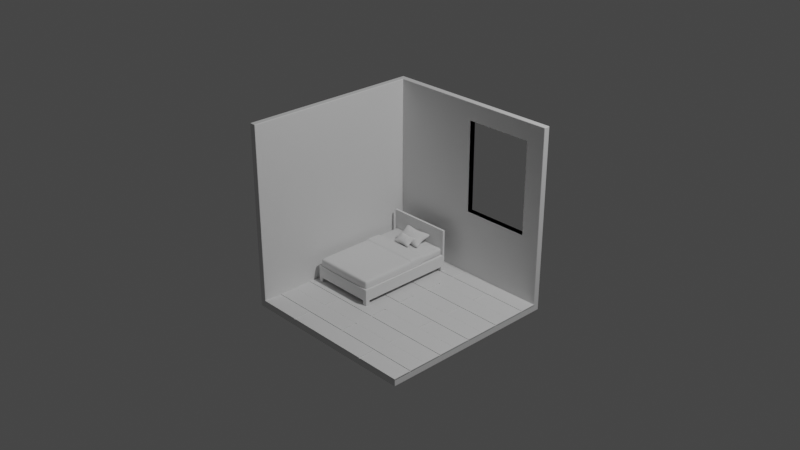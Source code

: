 # Source: room.blend  (saved by Blender 3.6.13; exported with 4.5.12 LTS)
import bpy
from mathutils import Matrix  # noqa: F401  (used for matrix-valued properties, if any)

bpy.ops.wm.read_factory_settings(use_empty=True)
scene = bpy.context.scene
scene.name = 'Scene'

# ---- collections
col_collection = bpy.data.collections.new('Collection'); scene.collection.children.link(col_collection)

# ---- materials (node trees are filled in below, after node groups)
mat_material = bpy.data.materials.new('Material')
mat_material.alpha_threshold = 0.0
mat_material.use_transparent_shadow = False
mat_material.roughness = 0.5
mat_material.line_color = (0.0, 0.0, 0.0, 1.0)

# ---- node groups
ng_auto_smooth = bpy.data.node_groups.new('Auto Smooth', 'GeometryNodeTree')
_s = ng_auto_smooth.interface.new_socket(name='Geometry', in_out='OUTPUT', socket_type='NodeSocketGeometry')
_s = ng_auto_smooth.interface.new_socket(name='Geometry', in_out='INPUT', socket_type='NodeSocketGeometry')
_s = ng_auto_smooth.interface.new_socket(name='Angle', in_out='INPUT', socket_type='NodeSocketFloat')
_s.subtype = 'ANGLE'
_s.min_value = 0.0
_s.max_value = 3.142
ng_auto_smooth.is_modifier = True
_N = ng_auto_smooth.nodes; _L = ng_auto_smooth.links
n0 = _N.new('NodeGroupOutput'); n0.name = 'Group Output'; n0.location = (480, -100)
n1 = _N.new('NodeGroupInput'); n1.name = 'Group Input'; n1.location = (-420, -300)
n2 = _N.new('NodeGroupInput'); n2.name = 'Group Input.001'; n2.location = (-60, -100)
n3 = _N.new('GeometryNodeSetShadeSmooth'); n3.name = 'Set Shade Smooth'; n3.location = (120, -100)
n3.domain = 'EDGE'
n4 = _N.new('GeometryNodeSetShadeSmooth'); n4.name = 'Set Shade Smooth.001'; n4.location = (300, -100)
n5 = _N.new('GeometryNodeInputMeshEdgeAngle'); n5.name = 'Edge Angle'; n5.location = (-420, -220)
n6 = _N.new('GeometryNodeInputEdgeSmooth'); n6.name = 'Is Edge Smooth'; n6.location = (-60, -160)
n7 = _N.new('GeometryNodeInputShadeSmooth'); n7.name = 'Is Face Smooth'; n7.location = (-240, -340)
n8 = _N.new('FunctionNodeBooleanMath'); n8.name = 'Boolean Math'; n8.location = (-60, -220)
n9 = _N.new('FunctionNodeCompare'); n9.name = 'Compare'; n9.location = (-240, -180)
n9.operation = 'LESS_EQUAL'
_L.new(n5.outputs[0], n9.inputs[0])
_L.new(n4.outputs[0], n0.inputs[0])
_L.new(n1.outputs[1], n9.inputs[1])
_L.new(n9.outputs[0], n8.inputs[0])
_L.new(n7.outputs[0], n8.inputs[1])
_L.new(n2.outputs[0], n3.inputs[0])
_L.new(n6.outputs[0], n3.inputs[1])
_L.new(n3.outputs[0], n4.inputs[0])
_L.new(n8.outputs[0], n3.inputs[2])
n0.is_active_output = True

# ---- material node trees
mat_material.use_nodes = True; mat_material.node_tree.nodes.clear()
_N = mat_material.node_tree.nodes; _L = mat_material.node_tree.links
n0 = _N.new('ShaderNodeOutputMaterial'); n0.name = 'Material Output'; n0.location = (300, 300)
n1 = _N.new('ShaderNodeBsdfPrincipled'); n1.name = 'Principled BSDF'; n1.location = (10, 300)
n1.distribution = 'GGX'
n1.subsurface_method = 'RANDOM_WALK_SKIN'
n1.inputs[3].default_value = 1.45
n1.inputs[27].default_value = (0.0, 0.0, 0.0, 1.0)
n1.inputs[28].default_value = 1.0
_L.new(n1.outputs[0], n0.inputs[0])
n0.is_active_output = True

# ---- world
world_world = bpy.data.worlds.new('World'); scene.world = world_world
world_world.use_nodes = True; world_world.node_tree.nodes.clear()
_N = world_world.node_tree.nodes; _L = world_world.node_tree.links
n0 = _N.new('ShaderNodeOutputWorld'); n0.name = 'World Output'; n0.location = (300, 300)
n1 = _N.new('ShaderNodeBackground'); n1.name = 'Background'; n1.location = (10, 300)
n1.inputs[0].default_value = (0.05088, 0.05088, 0.05088, 1.0)
_L.new(n1.outputs[0], n0.inputs[0])
n0.is_active_output = True
world_world.color = (0.05088, 0.05088, 0.05088)
world_world.use_sun_shadow = False
world_world.sun_shadow_jitter_overblur = 0.0

# ---- cameras
cam_camera = bpy.data.cameras.new('Camera')
cam_camera.clip_end = 100.0
cam_camera.ortho_scale = 7.314

# ---- lights
light_light = bpy.data.lights.new('Light', 'POINT')
light_light.transmission_factor = 0.0
light_light.energy = 1000.0
light_light.shadow_soft_size = 0.1
light_light.shadow_maximum_resolution = 0.006
light_light.use_absolute_resolution = True

# ---- meshes
me_cube = bpy.data.meshes.new('Cube')
me_cube.from_pydata([(1.0, 1.07, 1.0), (1.0, 1.07, -1.07), (1.0, -1.0, -1.07), (-1.07, 1.07, 1.0), (-1.07, 1.07, -1.07), (-1.07, -1.0, 1.0), (-1.07, -1.0, -1.07), (1.0, 1.0, 1.0), (1.0, 1.0, -1.0), (1.0, -1.0, -1.0), (-1.0, 1.0, 1.0), (-1.0, 1.0, -1.0), (-1.0, -1.0, 1.0), (-1.0, -1.0, -1.0)], [], [(6, 5, 3, 4), (4, 1, 2, 6), (4, 3, 0, 1), (13, 11, 10, 12), (11, 13, 9, 8), (11, 8, 7, 10), (1, 0, 7, 8), (5, 6, 13, 12), (6, 2, 9, 13), (3, 5, 12, 10), (0, 3, 10, 7), (2, 1, 8, 9)])
_uv = me_cube.uv_layers.new(name='UVMap')
_uv.uv.foreach_set('vector', [0.375, 0.0, 0.625, 0.0, 0.625, 0.25, 0.375, 0.25, 0.125, 0.5, 0.375, 0.5, 0.375, 0.75, 0.125, 0.75, 0.375, 0.25, 0.625, 0.25, 0.625, 0.5, 0.375, 0.5, 0.375, 0.0, 0.375, 0.25, 0.625, 0.25, 0.625, 0.0, 0.125, 0.5, 0.125, 0.75, 0.375, 0.75, 0.375, 0.5, 0.375, 0.25, 0.375, 0.5, 0.625, 0.5, 0.625, 0.25, 0.375, 0.5, 0.625, 0.5, 0.625, 0.5, 0.375, 0.5, 0.625, 0.0, 0.375, 0.0, 0.375, 0.0, 0.625, 0.0, 0.125, 0.75, 0.375, 0.75, 0.375, 0.75, 0.125, 0.75, 0.625, 0.25, 0.625, 0.0, 0.625, 0.0, 0.625, 0.25, 0.625, 0.5, 0.625, 0.25, 0.625, 0.25, 0.625, 0.5, 0.375, 0.75, 0.375, 0.5, 0.375, 0.5, 0.375, 0.75])
me_cube.materials.append(mat_material)
me_cube.use_mirror_vertex_groups = False
me_cube.update()
me_cube_001 = bpy.data.meshes.new('Cube.001')
me_cube_001.from_pydata([(1.0, -1.0, -1.0), (-1.0, -1.0, -1.0), (-1.0, -0.6, -1.0), (1.0, -0.6, -1.0), (-0.492, -0.808, -1.0), (-0.508, -0.808, -1.0), (-0.5, -0.792, -1.0), (-0.008045, -0.792, -1.0), (0.008045, -0.792, -1.0), (0.0, -0.808, -1.0), (0.492, -0.808, -1.0), (0.5, -0.792, -1.0), (0.508, -0.808, -1.0), (0.492, -1.0, -1.0), (0.508, -1.0, -1.0), (-0.508, -1.0, -1.0), (-0.492, -1.0, -1.0), (1.0, -0.808, -1.0), (1.0, -0.792, -1.0), (-1.0, -0.792, -1.0), (-1.0, -0.808, -1.0), (0.008045, -0.6, -1.0), (-0.008045, -0.6, -1.0), (0.0, -0.808, -0.9935), (-0.492, -0.808, -0.9935), (-0.5, -0.792, -0.9935), (-0.008045, -0.792, -0.9935), (0.492, -0.808, -0.9935), (0.008045, -0.792, -0.9935), (0.5, -0.792, -0.9935), (1.0, -0.808, -0.9935), (0.508, -0.808, -0.9935), (1.0, -0.792, -0.9935), (-0.508, -0.808, -0.9935), (-1.0, -0.808, -0.9935), (-1.0, -0.792, -0.9935), (0.008045, -0.6, -0.9935), (-0.008045, -0.6, -0.9935), (-0.492, -1.0, -0.9935), (-0.508, -1.0, -0.9935), (0.508, -1.0, -0.9935), (0.492, -1.0, -0.9935), (-1.0, -0.6, -0.9935), (-1.0, -1.0, -0.9935), (1.0, -0.6, -0.9935), (1.0, -1.0, -0.9935), (-0.5, -0.7925, -0.9917), (-0.492, -0.8086, -0.9917), (-0.508, -0.8086, -0.9917), (0.0, -0.8086, -0.9917), (-0.008045, -0.7925, -0.9917), (0.008045, -0.7925, -0.9917), (0.508, -0.8086, -0.9917), (0.492, -0.8086, -0.9917), (0.5, -0.7925, -0.9917), (1.0, -0.7925, -0.9917), (1.0, -0.8086, -0.9917), (-1.0, -0.8086, -0.9917), (-1.0, -0.7925, -0.9917), (-0.008045, -0.6006, -0.9917), (0.008045, -0.6006, -0.9917), (-0.492, -1.001, -0.9917), (-0.508, -1.001, -0.9917), (0.508, -1.001, -0.9917), (0.492, -1.001, -0.9917), (-1.0, -0.6006, -0.9917), (-1.0, -1.001, -0.9917), (1.0, -0.6006, -0.9917), (1.0, -1.001, -0.9917), (0.0, -0.8086, -0.9852), (-0.492, -0.8086, -0.9852), (-0.5, -0.7925, -0.9852), (-0.008045, -0.7925, -0.9852), (0.492, -0.8086, -0.9852), (0.008045, -0.7925, -0.9852), (0.5, -0.7925, -0.9852), (1.0, -0.8086, -0.9852), (0.508, -0.8086, -0.9852), (1.0, -0.7925, -0.9852), (-0.508, -0.8086, -0.9852), (-1.0, -0.8086, -0.9852), (-1.0, -0.7925, -0.9852), (0.008045, -0.6006, -0.9852), (-0.008045, -0.6006, -0.9852), (-0.492, -1.001, -0.9852), (-0.508, -1.001, -0.9852), (0.508, -1.001, -0.9852), (0.492, -1.001, -0.9852), (-1.0, -0.6006, -0.9852), (-1.0, -1.001, -0.9852), (1.0, -0.6006, -0.9852), (1.0, -1.001, -0.9852)], [], [(4, 24, 23, 9), (15, 39, 43, 1), (20, 34, 33, 5), (1, 43, 34, 20), (4, 6, 5), (7, 9, 8), (10, 12, 11), (9, 7, 6, 4), (10, 11, 8, 9), (17, 18, 11, 12), (5, 6, 19, 20), (21, 22, 7, 8), (4, 5, 15, 16), (12, 10, 13, 14), (18, 32, 29, 11), (36, 28, 29, 32, 44), (31, 40, 45, 30), (23, 24, 38, 41, 27), (34, 43, 39, 33), (42, 35, 25, 26, 37), (5, 33, 39, 15), (13, 41, 38, 16), (7, 26, 25, 6), (14, 40, 31, 12), (6, 25, 35, 19), (21, 36, 44, 3), (9, 23, 27, 10), (3, 44, 32, 18), (11, 29, 28, 8), (10, 27, 41, 13), (8, 28, 36, 21), (17, 30, 45, 0), (19, 35, 42, 2), (22, 37, 26, 7), (0, 45, 40, 14), (12, 31, 30, 17), (2, 42, 37, 22), (16, 38, 24, 4), (47, 49, 69, 70), (62, 66, 89, 85), (57, 48, 79, 80), (66, 57, 80, 89), (47, 48, 46), (50, 51, 49), (53, 54, 52), (49, 47, 46, 50), (53, 49, 51, 54), (56, 52, 54, 55), (48, 57, 58, 46), (60, 51, 50, 59), (47, 61, 62, 48), (52, 63, 64, 53), (55, 54, 75, 78), (82, 90, 78, 75, 74), (77, 76, 91, 86), (69, 73, 87, 84, 70), (80, 79, 85, 89), (88, 83, 72, 71, 81), (48, 62, 85, 79), (64, 61, 84, 87), (50, 46, 71, 72), (63, 52, 77, 86), (46, 58, 81, 71), (60, 67, 90, 82), (49, 53, 73, 69), (67, 55, 78, 90), (54, 51, 74, 75), (53, 64, 87, 73), (51, 60, 82, 74), (56, 68, 91, 76), (58, 65, 88, 81), (59, 50, 72, 83), (68, 63, 86, 91), (52, 56, 76, 77), (65, 59, 83, 88), (61, 47, 70, 84), (1, 20, 57, 66), (16, 15, 62, 61), (15, 1, 66, 62), (20, 19, 58, 57), (13, 16, 61, 64), (21, 3, 67, 60), (14, 13, 64, 63), (22, 21, 60, 59), (3, 18, 55, 67), (17, 0, 68, 56), (18, 17, 56, 55), (19, 2, 65, 58), (0, 14, 63, 68), (2, 22, 59, 65)])
_uv = me_cube_001.uv_layers.new(name='UVMap')
_uv.uv.foreach_set('vector', [0.1885, 0.726, 0.1885, 0.726, 0.25, 0.726, 0.25, 0.726, 0.0, 0.0, 0.0, 0.0, 0.0, 0.0, 0.0, 0.0, 0.125, 0.726, 0.125, 0.726, 0.1865, 0.726, 0.1865, 0.726, 0.0, 0.0, 0.0, 0.0, 0.0, 0.0, 0.0, 0.0, 0.1885, 0.726, 0.1875, 0.724, 0.1865, 0.726, 0.249, 0.724, 0.25, 0.726, 0.251, 0.724, 0.3115, 0.726, 0.3135, 0.726, 0.3125, 0.724, 0.25, 0.726, 0.249, 0.724, 0.1875, 0.724, 0.1885, 0.726, 0.3115, 0.726, 0.3125, 0.724, 0.251, 0.724, 0.25, 0.726, 0.375, 0.726, 0.375, 0.724, 0.3125, 0.724, 0.3135, 0.726, 0.1865, 0.726, 0.1875, 0.724, 0.125, 0.724, 0.125, 0.726, 0.251, 0.7, 0.249, 0.7, 0.249, 0.724, 0.251, 0.724, 0.1885, 0.726, 0.1865, 0.726, 0.1865, 0.75, 0.1885, 0.75, 0.3135, 0.726, 0.3115, 0.726, 0.3115, 0.75, 0.3135, 0.75, 0.375, 0.724, 0.375, 0.724, 0.3125, 0.724, 0.3125, 0.724, 0.251, 0.7, 0.251, 0.724, 0.3125, 0.724, 0.375, 0.724, 0.375, 0.7, 0.3135, 0.726, 0.3135, 0.75, 0.375, 0.75, 0.375, 0.726, 0.25, 0.726, 0.1885, 0.726, 0.1885, 0.75, 0.3115, 0.75, 0.3115, 0.726, 0.125, 0.726, 0.125, 0.75, 0.1865, 0.75, 0.1865, 0.726, 0.125, 0.7, 0.125, 0.724, 0.1875, 0.724, 0.249, 0.724, 0.249, 0.7, 0.1865, 0.726, 0.1865, 0.726, 0.1865, 0.75, 0.1865, 0.75, 0.0, 0.0, 0.0, 0.0, 0.0, 0.0, 0.0, 0.0, 0.249, 0.724, 0.249, 0.724, 0.1875, 0.724, 0.1875, 0.724, 0.3135, 0.75, 0.3135, 0.75, 0.3135, 0.726, 0.3135, 0.726, 0.1875, 0.724, 0.1875, 0.724, 0.125, 0.724, 0.125, 0.724, 0.0, 0.0, 0.0, 0.0, 0.0, 0.0, 0.0, 0.0, 0.25, 0.726, 0.25, 0.726, 0.3115, 0.726, 0.3115, 0.726, 0.0, 0.0, 0.0, 0.0, 0.0, 0.0, 0.0, 0.0, 0.3125, 0.724, 0.3125, 0.724, 0.251, 0.724, 0.251, 0.724, 0.3115, 0.726, 0.3115, 0.726, 0.3115, 0.75, 0.3115, 0.75, 0.251, 0.724, 0.251, 0.724, 0.251, 0.7, 0.251, 0.7, 0.0, 0.0, 0.0, 0.0, 0.0, 0.0, 0.0, 0.0, 0.0, 0.0, 0.0, 0.0, 0.0, 0.0, 0.0, 0.0, 0.249, 0.7, 0.249, 0.7, 0.249, 0.724, 0.249, 0.724, 0.0, 0.0, 0.0, 0.0, 0.0, 0.0, 0.0, 0.0, 0.3135, 0.726, 0.3135, 0.726, 0.375, 0.726, 0.375, 0.726, 0.0, 0.0, 0.0, 0.0, 0.0, 0.0, 0.0, 0.0, 0.1885, 0.75, 0.1885, 0.75, 0.1885, 0.726, 0.1885, 0.726, 0.1885, 0.726, 0.25, 0.726, 0.25, 0.726, 0.1885, 0.726, 0.0, 0.0, 0.0, 0.0, 0.0, 0.0, 0.0, 0.0, 0.125, 0.726, 0.1865, 0.726, 0.1865, 0.726, 0.125, 0.726, 0.0, 0.0, 0.0, 0.0, 0.0, 0.0, 0.0, 0.0, 0.1885, 0.726, 0.1865, 0.726, 0.1875, 0.724, 0.249, 0.724, 0.251, 0.724, 0.25, 0.726, 0.3115, 0.726, 0.3125, 0.724, 0.3135, 0.726, 0.25, 0.726, 0.1885, 0.726, 0.1875, 0.724, 0.249, 0.724, 0.3115, 0.726, 0.25, 0.726, 0.251, 0.724, 0.3125, 0.724, 0.375, 0.726, 0.3135, 0.726, 0.3125, 0.724, 0.375, 0.724, 0.1865, 0.726, 0.125, 0.726, 0.125, 0.724, 0.1875, 0.724, 0.251, 0.7, 0.251, 0.724, 0.249, 0.724, 0.249, 0.7, 0.1885, 0.726, 0.1885, 0.75, 0.1865, 0.75, 0.1865, 0.726, 0.3135, 0.726, 0.3135, 0.75, 0.3115, 0.75, 0.3115, 0.726, 0.375, 0.724, 0.3125, 0.724, 0.3125, 0.724, 0.375, 0.724, 0.251, 0.7, 0.375, 0.7, 0.375, 0.724, 0.3125, 0.724, 0.251, 0.724, 0.3135, 0.726, 0.375, 0.726, 0.375, 0.75, 0.3135, 0.75, 0.25, 0.726, 0.3115, 0.726, 0.3115, 0.75, 0.1885, 0.75, 0.1885, 0.726, 0.125, 0.726, 0.1865, 0.726, 0.1865, 0.75, 0.125, 0.75, 0.125, 0.7, 0.249, 0.7, 0.249, 0.724, 0.1875, 0.724, 0.125, 0.724, 0.1865, 0.726, 0.1865, 0.75, 0.1865, 0.75, 0.1865, 0.726, 0.0, 0.0, 0.0, 0.0, 0.0, 0.0, 0.0, 0.0, 0.249, 0.724, 0.1875, 0.724, 0.1875, 0.724, 0.249, 0.724, 0.3135, 0.75, 0.3135, 0.726, 0.3135, 0.726, 0.3135, 0.75, 0.1875, 0.724, 0.125, 0.724, 0.125, 0.724, 0.1875, 0.724, 0.0, 0.0, 0.0, 0.0, 0.0, 0.0, 0.0, 0.0, 0.25, 0.726, 0.3115, 0.726, 0.3115, 0.726, 0.25, 0.726, 0.0, 0.0, 0.0, 0.0, 0.0, 0.0, 0.0, 0.0, 0.3125, 0.724, 0.251, 0.724, 0.251, 0.724, 0.3125, 0.724, 0.3115, 0.726, 0.3115, 0.75, 0.3115, 0.75, 0.3115, 0.726, 0.251, 0.724, 0.251, 0.7, 0.251, 0.7, 0.251, 0.724, 0.0, 0.0, 0.0, 0.0, 0.0, 0.0, 0.0, 0.0, 0.0, 0.0, 0.0, 0.0, 0.0, 0.0, 0.0, 0.0, 0.249, 0.7, 0.249, 0.724, 0.249, 0.724, 0.249, 0.7, 0.0, 0.0, 0.0, 0.0, 0.0, 0.0, 0.0, 0.0, 0.3135, 0.726, 0.375, 0.726, 0.375, 0.726, 0.3135, 0.726, 0.0, 0.0, 0.0, 0.0, 0.0, 0.0, 0.0, 0.0, 0.1885, 0.75, 0.1885, 0.726, 0.1885, 0.726, 0.1885, 0.75, 0.0, 0.0, 0.0, 0.0, 0.0, 0.0, 0.0, 0.0, 0.1885, 0.75, 0.1865, 0.75, 0.1865, 0.75, 0.1885, 0.75, 0.0, 0.0, 0.0, 0.0, 0.0, 0.0, 0.0, 0.0, 0.125, 0.726, 0.125, 0.724, 0.125, 0.724, 0.125, 0.726, 0.0, 0.0, 0.0, 0.0, 0.0, 0.0, 0.0, 0.0, 0.0, 0.0, 0.0, 0.0, 0.0, 0.0, 0.0, 0.0, 0.3135, 0.75, 0.3115, 0.75, 0.3115, 0.75, 0.3135, 0.75, 0.249, 0.7, 0.251, 0.7, 0.251, 0.7, 0.249, 0.7, 0.0, 0.0, 0.0, 0.0, 0.0, 0.0, 0.0, 0.0, 0.0, 0.0, 0.0, 0.0, 0.0, 0.0, 0.0, 0.0, 0.375, 0.724, 0.375, 0.726, 0.375, 0.726, 0.375, 0.724, 0.0, 0.0, 0.0, 0.0, 0.0, 0.0, 0.0, 0.0, 0.0, 0.0, 0.0, 0.0, 0.0, 0.0, 0.0, 0.0, 0.0, 0.0, 0.0, 0.0, 0.0, 0.0, 0.0, 0.0])
me_cube_001.materials.append(mat_material)
me_cube_001.use_mirror_vertex_groups = False
me_cube_001.update()
me_cube_002 = bpy.data.meshes.new('Cube.002')
me_cube_002.from_pydata([(0.3572, 0.561, 0.04457), (0.3572, -0.561, 0.04457), (-0.3572, 0.561, 0.04457), (-0.3572, -0.561, 0.04457), (-0.3572, 0.561, -0.04457), (-0.3572, -0.561, -0.04457), (0.3572, 0.561, -0.04457), (0.3572, -0.561, -0.04457)], [], [(2, 0, 1, 3), (4, 5, 7, 6), (3, 1, 7, 5), (2, 3, 5, 4), (1, 0, 6, 7), (0, 2, 4, 6)])
me_cube_002.polygons.foreach_set('use_smooth', [True] * 6)
_uv = me_cube_002.uv_layers.new(name='UVMap')
_uv.uv.foreach_set('vector', [0.125, 0.5, 0.375, 0.5, 0.375, 0.75, 0.125, 0.75, 0.125, 0.5, 0.125, 0.75, 0.375, 0.75, 0.375, 0.5, 0.125, 0.75, 0.375, 0.75, 0.375, 0.75, 0.125, 0.75, 0.125, 0.5, 0.125, 0.75, 0.125, 0.75, 0.125, 0.5, 0.375, 0.75, 0.375, 0.5, 0.375, 0.5, 0.375, 0.75, 0.375, 0.5, 0.125, 0.5, 0.125, 0.5, 0.375, 0.5])
me_cube_002.materials.append(mat_material)
me_cube_002.use_mirror_vertex_groups = False
me_cube_002.update()
me_plane = bpy.data.meshes.new('Plane')
me_plane.from_pydata([(-0.0277, -0.02475, 0.00665), (0.02312, -0.02475, 0.00665), (-0.0277, 0.02608, 0.00665), (0.02312, 0.02608, 0.00665), (-0.0277, 0.02608, -0.1818), (-0.0277, -0.02475, -0.1818), (0.02312, -0.02475, -0.1818), (0.02312, 0.02608, -0.1818), (-0.009167, -0.02475, 0.00665), (-0.009167, 0.02608, 0.00665), (-0.009167, -0.02475, -0.1818), (-0.009167, 0.02608, -0.1818), (-0.0277, 0.002655, 0.00665), (0.02312, 0.002655, 0.00665), (-0.0277, 0.002655, -0.1818), (0.02312, 0.002655, -0.1818), (-0.009167, 0.002655, -0.1818), (-0.009167, 0.002655, 0.00665), (-0.0277, 0.02608, -0.1315), (0.02312, 0.02608, -0.1315), (0.02312, -0.02475, -0.1315), (-0.0277, -0.02475, -0.1315), (-0.009167, -0.02475, -0.1315), (-0.009167, 0.02608, -0.1315), (-0.0277, 0.002655, -0.1315), (0.02312, 0.002655, -0.1315), (0.02312, 0.5551, -0.1315), (0.02312, 0.5551, 0.00665), (-0.009167, 0.5551, 0.00665), (-0.009167, 0.5551, -0.1315), (-0.3566, 0.002655, 0.00665), (-0.3566, -0.02475, 0.00665), (-0.3566, -0.02475, -0.1315), (-0.3566, 0.002655, -0.1315), (-0.6854, -0.02475, 0.00665), (-0.7363, -0.02475, 0.00665), (-0.6854, 0.02608, 0.00665), (-0.7363, 0.02608, 0.00665), (-0.6854, 0.02608, -0.1818), (-0.6854, -0.02475, -0.1818), (-0.7363, -0.02475, -0.1818), (-0.7363, 0.02608, -0.1818), (-0.704, -0.02475, 0.00665), (-0.704, 0.02608, 0.00665), (-0.704, -0.02475, -0.1818), (-0.704, 0.02608, -0.1818), (-0.6854, 0.002655, 0.00665), (-0.7363, 0.002655, 0.00665), (-0.6854, 0.002655, -0.1818), (-0.7363, 0.002655, -0.1818), (-0.704, 0.002655, -0.1818), (-0.704, 0.002655, 0.00665), (-0.6854, 0.02608, -0.1315), (-0.7363, 0.02608, -0.1315), (-0.7363, -0.02475, -0.1315), (-0.6854, -0.02475, -0.1315), (-0.704, -0.02475, -0.1315), (-0.704, 0.02608, -0.1315), (-0.6854, 0.002655, -0.1315), (-0.7363, 0.002655, -0.1315), (-0.7363, 0.5551, -0.1315), (-0.7363, 0.5551, 0.00665), (-0.704, 0.5551, 0.00665), (-0.704, 0.5551, -0.1315), (-0.0277, 1.135, 0.00665), (0.02312, 1.135, 0.00665), (-0.0277, 1.084, 0.00665), (0.02312, 1.084, 0.00665), (-0.0277, 1.084, -0.1818), (-0.0277, 1.135, -0.1818), (0.02312, 1.135, -0.1818), (0.02312, 1.084, -0.1818), (-0.009167, 1.135, 0.00665), (-0.009167, 1.084, 0.00665), (-0.009167, 1.135, -0.1818), (-0.009167, 1.084, -0.1818), (-0.0277, 1.108, 0.00665), (0.02312, 1.108, 0.00665), (-0.0277, 1.108, -0.1818), (0.02312, 1.108, -0.1818), (-0.009167, 1.108, -0.1818), (-0.009167, 1.108, 0.00665), (-0.0277, 1.084, -0.1315), (0.02312, 1.084, -0.1315), (0.02312, 1.135, -0.1315), (-0.0277, 1.135, -0.1315), (-0.009167, 1.135, -0.1315), (-0.009167, 1.084, -0.1315), (-0.0277, 1.108, -0.1315), (0.02312, 1.108, -0.1315), (-0.3566, 1.108, 0.00665), (-0.3566, 1.135, 0.00665), (-0.3566, 1.135, -0.1315), (-0.3566, 1.108, -0.1315), (-0.6854, 1.135, 0.00665), (-0.7363, 1.135, 0.00665), (-0.6854, 1.084, 0.00665), (-0.7363, 1.084, 0.00665), (-0.6854, 1.084, -0.1818), (-0.6854, 1.135, -0.1818), (-0.7363, 1.135, -0.1818), (-0.7363, 1.084, -0.1818), (-0.704, 1.135, 0.00665), (-0.704, 1.084, 0.00665), (-0.704, 1.135, -0.1818), (-0.704, 1.084, -0.1818), (-0.6854, 1.108, 0.00665), (-0.7363, 1.108, 0.00665), (-0.6854, 1.108, -0.1818), (-0.7363, 1.108, -0.1818), (-0.704, 1.108, -0.1818), (-0.704, 1.108, 0.00665), (-0.6854, 1.084, -0.1315), (-0.7363, 1.084, -0.1315), (-0.7363, 1.135, -0.1315), (-0.6854, 1.135, -0.1315), (-0.704, 1.135, -0.1315), (-0.704, 1.084, -0.1315), (-0.6854, 1.108, -0.1315), (-0.7363, 1.108, -0.1315), (-0.0277, 1.108, 0.3086), (-0.0277, 1.135, 0.3086), (-0.009167, 1.135, 0.3086), (0.02312, 1.135, 0.3086), (-0.009167, 1.108, 0.3086), (0.02312, 1.108, 0.3086), (-0.3566, 1.108, 0.3086), (-0.3566, 1.135, 0.3086), (-0.6854, 1.108, 0.3086), (-0.6854, 1.135, 0.3086), (-0.704, 1.135, 0.3086), (-0.7363, 1.135, 0.3086), (-0.704, 1.108, 0.3086), (-0.7363, 1.108, 0.3086)], [], [(17, 9, 3, 13), (16, 15, 7, 11), (23, 18, 4, 11), (22, 20, 6, 10), (25, 19, 7, 15), (24, 21, 5, 14), (21, 22, 10, 5), (19, 23, 11, 7), (14, 16, 11, 4), (12, 2, 9, 17), (0, 12, 17, 8), (5, 10, 16, 14), (18, 24, 14, 4), (20, 25, 15, 6), (10, 6, 15, 16), (8, 17, 13, 1), (1, 13, 25, 20), (2, 12, 24, 18), (9, 23, 29, 28), (0, 8, 22, 21), (24, 12, 30, 33), (13, 3, 19, 25), (8, 1, 20, 22), (9, 2, 18, 23), (27, 28, 29, 26), (3, 9, 28, 27), (19, 3, 27, 26), (23, 19, 26, 29), (30, 31, 32, 33), (12, 0, 31, 30), (0, 21, 32, 31), (21, 24, 33, 32), (51, 47, 37, 43), (50, 45, 41, 49), (57, 45, 38, 52), (56, 44, 40, 54), (59, 49, 41, 53), (58, 48, 39, 55), (55, 39, 44, 56), (53, 41, 45, 57), (48, 38, 45, 50), (46, 51, 43, 36), (34, 42, 51, 46), (39, 48, 50, 44), (52, 38, 48, 58), (54, 40, 49, 59), (44, 50, 49, 40), (42, 35, 47, 51), (35, 54, 59, 47), (36, 52, 58, 46), (43, 62, 63, 57), (34, 55, 56, 42), (58, 33, 30, 46), (47, 59, 53, 37), (42, 56, 54, 35), (43, 57, 52, 36), (61, 60, 63, 62), (37, 61, 62, 43), (53, 60, 61, 37), (57, 63, 60, 53), (46, 30, 31, 34), (34, 31, 32, 55), (55, 32, 33, 58), (81, 77, 67, 73), (80, 75, 71, 79), (87, 75, 68, 82), (86, 74, 70, 84), (89, 79, 71, 83), (88, 78, 69, 85), (85, 69, 74, 86), (83, 71, 75, 87), (78, 68, 75, 80), (76, 81, 73, 66), (90, 106, 128, 126), (69, 78, 80, 74), (82, 68, 78, 88), (84, 70, 79, 89), (74, 80, 79, 70), (72, 65, 123, 122), (65, 84, 89, 77), (66, 82, 88, 76), (73, 28, 29, 87), (64, 85, 86, 72), (88, 93, 90, 76), (77, 89, 83, 67), (72, 86, 84, 65), (73, 87, 82, 66), (67, 27, 28, 73), (83, 26, 27, 67), (87, 29, 26, 83), (90, 93, 92, 91), (107, 95, 131, 133), (64, 91, 92, 85), (85, 92, 93, 88), (111, 103, 97, 107), (110, 109, 101, 105), (117, 112, 98, 105), (116, 114, 100, 104), (119, 113, 101, 109), (118, 115, 99, 108), (115, 116, 104, 99), (113, 117, 105, 101), (108, 110, 105, 98), (106, 96, 103, 111), (91, 64, 121, 127), (99, 104, 110, 108), (112, 118, 108, 98), (114, 119, 109, 100), (104, 100, 109, 110), (65, 77, 125, 123), (95, 107, 119, 114), (96, 106, 118, 112), (103, 117, 63, 62), (94, 102, 116, 115), (118, 106, 90, 93), (107, 97, 113, 119), (102, 95, 114, 116), (103, 96, 112, 117), (97, 103, 62, 61), (113, 97, 61, 60), (117, 113, 60, 63), (102, 94, 129, 130), (94, 115, 92, 91), (115, 118, 93, 92), (121, 122, 124, 120), (122, 123, 125, 124), (120, 126, 127, 121), (129, 128, 132, 130), (130, 132, 133, 131), (128, 129, 127, 126), (77, 81, 124, 125), (95, 102, 130, 131), (111, 107, 133, 132), (94, 91, 127, 129), (81, 76, 120, 124), (76, 90, 126, 120), (64, 72, 122, 121), (106, 111, 132, 128)])
_uv = me_plane.uv_layers.new(name='UVMap')
_uv.uv.foreach_set('vector', [0.5, 0.5392, 0.5, 1.0, 1.0, 1.0, 1.0, 0.5392, 0.5, 0.5392, 1.0, 0.5392, 1.0, 1.0, 0.5, 1.0, 0.5, 1.0, 0.0, 1.0, 0.0, 1.0, 0.5, 1.0, 0.5, 0.0, 1.0, 0.0, 1.0, 0.0, 0.5, 0.0, 1.0, 0.5392, 1.0, 1.0, 1.0, 1.0, 1.0, 0.5392, 0.0, 0.5392, 0.0, 0.0, 0.0, 0.0, 0.0, 0.5392, 0.0, 0.0, 0.5, 0.0, 0.5, 0.0, 0.0, 0.0, 1.0, 1.0, 0.5, 1.0, 0.5, 1.0, 1.0, 1.0, 0.0, 0.5392, 0.5, 0.5392, 0.5, 1.0, 0.0, 1.0, 0.0, 0.5392, 0.0, 1.0, 0.5, 1.0, 0.5, 0.5392, 0.0, 0.0, 0.0, 0.5392, 0.5, 0.5392, 0.5, 0.0, 0.0, 0.0, 0.5, 0.0, 0.5, 0.5392, 0.0, 0.5392, 0.0, 1.0, 0.0, 0.5392, 0.0, 0.5392, 0.0, 1.0, 1.0, 0.0, 1.0, 0.5392, 1.0, 0.5392, 1.0, 0.0, 0.5, 0.0, 1.0, 0.0, 1.0, 0.5392, 0.5, 0.5392, 0.5, 0.0, 0.5, 0.5392, 1.0, 0.5392, 1.0, 0.0, 1.0, 0.0, 1.0, 0.5392, 1.0, 0.5392, 1.0, 0.0, 0.0, 1.0, 0.0, 0.5392, 0.0, 0.5392, 0.0, 1.0, 0.5, 1.0, 0.5, 1.0, 0.5, 1.0, 0.5, 1.0, 0.0, 0.0, 0.5, 0.0, 0.5, 0.0, 0.0, 0.0, 0.0, 0.5392, 0.0, 0.5392, 0.0, 0.5392, 0.0, 0.5392, 1.0, 0.5392, 1.0, 1.0, 1.0, 1.0, 1.0, 0.5392, 0.5, 0.0, 1.0, 0.0, 1.0, 0.0, 0.5, 0.0, 0.5, 1.0, 0.0, 1.0, 0.0, 1.0, 0.5, 1.0, 1.0, 1.0, 0.5, 1.0, 0.5, 1.0, 1.0, 1.0, 1.0, 1.0, 0.5, 1.0, 0.5, 1.0, 1.0, 1.0, 1.0, 1.0, 1.0, 1.0, 1.0, 1.0, 1.0, 1.0, 0.5, 1.0, 1.0, 1.0, 1.0, 1.0, 0.5, 1.0, 0.0, 0.5392, 0.0, 0.0, 0.0, 0.0, 0.0, 0.5392, 0.0, 0.5392, 0.0, 0.0, 0.0, 0.0, 0.0, 0.5392, 0.0, 0.0, 0.0, 0.0, 0.0, 0.0, 0.0, 0.0, 0.0, 0.0, 0.0, 0.5392, 0.0, 0.5392, 0.0, 0.0, 0.5, 0.5392, 1.0, 0.5392, 1.0, 1.0, 0.5, 1.0, 0.5, 0.5392, 0.5, 1.0, 1.0, 1.0, 1.0, 0.5392, 0.5, 1.0, 0.5, 1.0, 0.0, 1.0, 0.0, 1.0, 0.5, 0.0, 0.5, 0.0, 1.0, 0.0, 1.0, 0.0, 1.0, 0.5392, 1.0, 0.5392, 1.0, 1.0, 1.0, 1.0, 0.0, 0.5392, 0.0, 0.5392, 0.0, 0.0, 0.0, 0.0, 0.0, 0.0, 0.0, 0.0, 0.5, 0.0, 0.5, 0.0, 1.0, 1.0, 1.0, 1.0, 0.5, 1.0, 0.5, 1.0, 0.0, 0.5392, 0.0, 1.0, 0.5, 1.0, 0.5, 0.5392, 0.0, 0.5392, 0.5, 0.5392, 0.5, 1.0, 0.0, 1.0, 0.0, 0.0, 0.5, 0.0, 0.5, 0.5392, 0.0, 0.5392, 0.0, 0.0, 0.0, 0.5392, 0.5, 0.5392, 0.5, 0.0, 0.0, 1.0, 0.0, 1.0, 0.0, 0.5392, 0.0, 0.5392, 1.0, 0.0, 1.0, 0.0, 1.0, 0.5392, 1.0, 0.5392, 0.5, 0.0, 0.5, 0.5392, 1.0, 0.5392, 1.0, 0.0, 0.5, 0.0, 1.0, 0.0, 1.0, 0.5392, 0.5, 0.5392, 1.0, 0.0, 1.0, 0.0, 1.0, 0.5392, 1.0, 0.5392, 0.0, 1.0, 0.0, 1.0, 0.0, 0.5392, 0.0, 0.5392, 0.5, 1.0, 0.5, 1.0, 0.5, 1.0, 0.5, 1.0, 0.0, 0.0, 0.0, 0.0, 0.5, 0.0, 0.5, 0.0, 0.0, 0.5392, 0.0, 0.5392, 0.0, 0.5392, 0.0, 0.5392, 1.0, 0.5392, 1.0, 0.5392, 1.0, 1.0, 1.0, 1.0, 0.5, 0.0, 0.5, 0.0, 1.0, 0.0, 1.0, 0.0, 0.5, 1.0, 0.5, 1.0, 0.0, 1.0, 0.0, 1.0, 1.0, 1.0, 1.0, 1.0, 0.5, 1.0, 0.5, 1.0, 1.0, 1.0, 1.0, 1.0, 0.5, 1.0, 0.5, 1.0, 1.0, 1.0, 1.0, 1.0, 1.0, 1.0, 1.0, 1.0, 0.5, 1.0, 0.5, 1.0, 1.0, 1.0, 1.0, 1.0, 0.0, 0.5392, 0.0, 0.5392, 0.0, 0.0, 0.0, 0.0, 0.0, 0.0, 0.0, 0.0, 0.0, 0.0, 0.0, 0.0, 0.0, 0.0, 0.0, 0.0, 0.0, 0.5392, 0.0, 0.5392, 0.5, 0.5392, 1.0, 0.5392, 1.0, 1.0, 0.5, 1.0, 0.5, 0.5392, 0.5, 1.0, 1.0, 1.0, 1.0, 0.5392, 0.5, 1.0, 0.5, 1.0, 0.0, 1.0, 0.0, 1.0, 0.5, 0.0, 0.5, 0.0, 1.0, 0.0, 1.0, 0.0, 1.0, 0.5392, 1.0, 0.5392, 1.0, 1.0, 1.0, 1.0, 0.0, 0.5392, 0.0, 0.5392, 0.0, 0.0, 0.0, 0.0, 0.0, 0.0, 0.0, 0.0, 0.5, 0.0, 0.5, 0.0, 1.0, 1.0, 1.0, 1.0, 0.5, 1.0, 0.5, 1.0, 0.0, 0.5392, 0.0, 1.0, 0.5, 1.0, 0.5, 0.5392, 0.0, 0.5392, 0.5, 0.5392, 0.5, 1.0, 0.0, 1.0, 0.0, 0.5392, 0.0, 0.5392, 0.0, 0.5392, 0.0, 0.5392, 0.0, 0.0, 0.0, 0.5392, 0.5, 0.5392, 0.5, 0.0, 0.0, 1.0, 0.0, 1.0, 0.0, 0.5392, 0.0, 0.5392, 1.0, 0.0, 1.0, 0.0, 1.0, 0.5392, 1.0, 0.5392, 0.5, 0.0, 0.5, 0.5392, 1.0, 0.5392, 1.0, 0.0, 0.5, 0.0, 1.0, 0.0, 1.0, 0.0, 0.5, 0.0, 1.0, 0.0, 1.0, 0.0, 1.0, 0.5392, 1.0, 0.5392, 0.0, 1.0, 0.0, 1.0, 0.0, 0.5392, 0.0, 0.5392, 0.5, 1.0, 0.5, 1.0, 0.5, 1.0, 0.5, 1.0, 0.0, 0.0, 0.0, 0.0, 0.5, 0.0, 0.5, 0.0, 0.0, 0.5392, 0.0, 0.5392, 0.0, 0.5392, 0.0, 0.5392, 1.0, 0.5392, 1.0, 0.5392, 1.0, 1.0, 1.0, 1.0, 0.5, 0.0, 0.5, 0.0, 1.0, 0.0, 1.0, 0.0, 0.5, 1.0, 0.5, 1.0, 0.0, 1.0, 0.0, 1.0, 1.0, 1.0, 1.0, 1.0, 0.5, 1.0, 0.5, 1.0, 1.0, 1.0, 1.0, 1.0, 1.0, 1.0, 1.0, 1.0, 0.5, 1.0, 0.5, 1.0, 1.0, 1.0, 1.0, 1.0, 0.0, 0.5392, 0.0, 0.5392, 0.0, 0.0, 0.0, 0.0, 1.0, 0.5392, 1.0, 0.0, 1.0, 0.0, 1.0, 0.5392, 0.0, 0.0, 0.0, 0.0, 0.0, 0.0, 0.0, 0.0, 0.0, 0.0, 0.0, 0.0, 0.0, 0.5392, 0.0, 0.5392, 0.5, 0.5392, 0.5, 1.0, 1.0, 1.0, 1.0, 0.5392, 0.5, 0.5392, 1.0, 0.5392, 1.0, 1.0, 0.5, 1.0, 0.5, 1.0, 0.0, 1.0, 0.0, 1.0, 0.5, 1.0, 0.5, 0.0, 1.0, 0.0, 1.0, 0.0, 0.5, 0.0, 1.0, 0.5392, 1.0, 1.0, 1.0, 1.0, 1.0, 0.5392, 0.0, 0.5392, 0.0, 0.0, 0.0, 0.0, 0.0, 0.5392, 0.0, 0.0, 0.5, 0.0, 0.5, 0.0, 0.0, 0.0, 1.0, 1.0, 0.5, 1.0, 0.5, 1.0, 1.0, 1.0, 0.0, 0.5392, 0.5, 0.5392, 0.5, 1.0, 0.0, 1.0, 0.0, 0.5392, 0.0, 1.0, 0.5, 1.0, 0.5, 0.5392, 0.0, 0.0, 0.0, 0.0, 0.0, 0.0, 0.0, 0.0, 0.0, 0.0, 0.5, 0.0, 0.5, 0.5392, 0.0, 0.5392, 0.0, 1.0, 0.0, 0.5392, 0.0, 0.5392, 0.0, 1.0, 1.0, 0.0, 1.0, 0.5392, 1.0, 0.5392, 1.0, 0.0, 0.5, 0.0, 1.0, 0.0, 1.0, 0.5392, 0.5, 0.5392, 1.0, 0.0, 1.0, 0.5392, 1.0, 0.5392, 1.0, 0.0, 1.0, 0.0, 1.0, 0.5392, 1.0, 0.5392, 1.0, 0.0, 0.0, 1.0, 0.0, 0.5392, 0.0, 0.5392, 0.0, 1.0, 0.5, 1.0, 0.5, 1.0, 0.5, 1.0, 0.5, 1.0, 0.0, 0.0, 0.5, 0.0, 0.5, 0.0, 0.0, 0.0, 0.0, 0.5392, 0.0, 0.5392, 0.0, 0.5392, 0.0, 0.5392, 1.0, 0.5392, 1.0, 1.0, 1.0, 1.0, 1.0, 0.5392, 0.5, 0.0, 1.0, 0.0, 1.0, 0.0, 0.5, 0.0, 0.5, 1.0, 0.0, 1.0, 0.0, 1.0, 0.5, 1.0, 1.0, 1.0, 0.5, 1.0, 0.5, 1.0, 1.0, 1.0, 1.0, 1.0, 1.0, 1.0, 1.0, 1.0, 1.0, 1.0, 0.5, 1.0, 1.0, 1.0, 1.0, 1.0, 0.5, 1.0, 0.5, 0.0, 0.0, 0.0, 0.0, 0.0, 0.5, 0.0, 0.0, 0.0, 0.0, 0.0, 0.0, 0.0, 0.0, 0.0, 0.0, 0.0, 0.0, 0.5392, 0.0, 0.5392, 0.0, 0.0, 0.0, 0.0, 0.5, 0.0, 0.5, 0.5392, 0.0, 0.5392, 0.5, 0.0, 1.0, 0.0, 1.0, 0.5392, 0.5, 0.5392, 0.0, 0.5392, 0.0, 0.5392, 0.0, 0.0, 0.0, 0.0, 0.0, 0.0, 0.0, 0.5392, 0.5, 0.5392, 0.5, 0.0, 0.5, 0.0, 0.5, 0.5392, 1.0, 0.5392, 1.0, 0.0, 0.0, 0.5392, 0.0, 0.0, 0.0, 0.0, 0.0, 0.5392, 1.0, 0.5392, 0.5, 0.5392, 0.5, 0.5392, 1.0, 0.5392, 1.0, 0.0, 0.5, 0.0, 0.5, 0.0, 1.0, 0.0, 0.5, 0.5392, 1.0, 0.5392, 1.0, 0.5392, 0.5, 0.5392, 0.0, 0.0, 0.0, 0.0, 0.0, 0.0, 0.0, 0.0, 0.5, 0.5392, 0.0, 0.5392, 0.0, 0.5392, 0.5, 0.5392, 0.0, 0.5392, 0.0, 0.5392, 0.0, 0.5392, 0.0, 0.5392, 0.0, 0.0, 0.5, 0.0, 0.5, 0.0, 0.0, 0.0, 0.0, 0.5392, 0.5, 0.5392, 0.5, 0.5392, 0.0, 0.5392])
me_plane.update()
me_cube_003 = bpy.data.meshes.new('Cube.003')
me_cube_003.from_pydata([(-0.3572, 0.2753, -0.04457), (0.3572, 0.2753, -0.04457), (-0.3572, 0.0859, -0.04457), (0.3572, 0.0859, -0.04457), (0.3572, 0.2753, 0.01857), (0.3312, 0.2753, 0.04457), (0.3496, 0.2753, 0.03695), (0.3312, -0.535, 0.04457), (0.3572, -0.535, 0.01857), (0.3312, -0.561, 0.01857), (0.3496, -0.535, 0.03695), (0.3463, -0.55, 0.03358), (0.3496, -0.5534, 0.01857), (0.3312, -0.5534, 0.03695), (-0.3312, 0.2753, 0.04457), (-0.3572, 0.2753, 0.01857), (-0.3496, 0.2753, 0.03695), (-0.3572, -0.535, 0.01857), (-0.3312, -0.535, 0.04457), (-0.3312, -0.561, 0.01857), (-0.3496, -0.535, 0.03695), (-0.3463, -0.55, 0.03358), (-0.3312, -0.5534, 0.03695), (-0.3496, -0.5534, 0.01857), (-0.3572, -0.535, -0.04457), (-0.3312, -0.561, -0.04457), (-0.3496, -0.5534, -0.04457), (0.3312, -0.561, -0.04457), (0.3572, -0.535, -0.04457), (0.3496, -0.5534, -0.04457), (-0.3572, 0.0859, 0.01857), (-0.3312, 0.0859, 0.04457), (-0.3496, 0.0859, 0.03695), (0.3572, 0.0859, 0.01857), (0.3312, 0.0859, 0.04457), (0.3496, 0.0859, 0.03695), (-0.3672, 0.2753, -0.04457), (0.3672, 0.2753, -0.04457), (-0.3672, 0.0859, -0.04457), (0.3672, 0.0859, -0.04457), (0.3672, 0.2753, 0.02056), (0.3573, 0.2753, 0.04461), (0.3331, -0.5368, 0.05457), (0.3672, -0.5368, 0.02042), (0.3331, -0.571, 0.02042), (0.3573, -0.5369, 0.04465), (0.3528, -0.5565, 0.04008), (0.3573, -0.5611, 0.02048), (0.3331, -0.5611, 0.04465), (-0.3672, 0.2753, 0.02056), (-0.3573, 0.2753, 0.04461), (-0.3672, -0.5368, 0.02042), (-0.3331, -0.5368, 0.05457), (-0.3331, -0.571, 0.02042), (-0.3573, -0.5369, 0.04465), (-0.3528, -0.5565, 0.04008), (-0.3331, -0.5611, 0.04465), (-0.3573, -0.5611, 0.02048), (-0.3672, -0.537, -0.04457), (-0.3332, -0.571, -0.04457), (-0.3573, -0.561, -0.04457), (0.3332, -0.571, -0.04457), (0.3672, -0.537, -0.04457), (0.3573, -0.561, -0.04457), (-0.3672, 0.0859, 0.02056), (-0.3332, 0.0859, 0.05457), (-0.3573, 0.0859, 0.04461), (0.3672, 0.0859, 0.02056), (0.3332, 0.0859, 0.05457), (0.3573, 0.0859, 0.04461), (0.3672, 0.09703, -0.03099), (0.3672, 0.0859, -0.03099), (-0.3672, 0.0859, -0.03099), (-0.3672, 0.09703, -0.03099), (-0.3573, 0.09703, 0.05819), (-0.3573, 0.0859, 0.04472), (-0.3332, 0.0859, 0.05484), (-0.3332, 0.09703, 0.06815), (-0.3672, 0.09703, 0.03414), (-0.3672, 0.0859, 0.02007), (0.3573, 0.0859, 0.04472), (0.3573, 0.09703, 0.05819), (0.3332, 0.09703, 0.06815), (0.3332, 0.0859, 0.05484), (0.3672, 0.0859, 0.02007), (0.3672, 0.09703, 0.03414), (0.3672, 0.2753, -0.03099), (0.3672, 0.2638, -0.03099), (-0.3672, 0.2638, -0.03099), (-0.3672, 0.2753, -0.03099), (0.3332, 0.2753, 0.05449), (0.3332, 0.2638, 0.06815), (0.3573, 0.2638, 0.05819), (0.3573, 0.2753, 0.04437), (0.3672, 0.2638, 0.03414), (0.3672, 0.2753, 0.0197), (-0.3573, 0.2753, 0.04437), (-0.3573, 0.2638, 0.05819), (-0.3332, 0.2638, 0.06815), (-0.3332, 0.2753, 0.05449), (-0.3672, 0.2753, 0.0197), (-0.3672, 0.2638, 0.03414)], [], [(15, 30, 2, 0), (8, 33, 3, 28), (19, 9, 27, 25), (31, 34, 7, 18), (30, 17, 24, 2), (33, 4, 1, 3), (7, 10, 11, 13), (8, 12, 11, 10), (9, 13, 11, 12), (17, 20, 21, 23), (18, 22, 21, 20), (19, 23, 21, 22), (31, 18, 20, 32), (32, 20, 17, 30), (18, 7, 13, 22), (22, 13, 9, 19), (34, 5, 6, 35), (35, 6, 4, 33), (8, 28, 29, 12), (12, 29, 27, 9), (24, 17, 23, 26), (26, 23, 19, 25), (14, 31, 32, 16), (16, 32, 30, 15), (7, 34, 35, 10), (10, 35, 33, 8), (14, 5, 34, 31), (38, 64, 79, 72), (43, 62, 39, 67), (53, 59, 61, 44), (65, 52, 42, 68), (64, 38, 58, 51), (42, 48, 46, 45), (43, 45, 46, 47), (44, 47, 46, 48), (51, 57, 55, 54), (52, 54, 55, 56), (53, 56, 55, 57), (65, 66, 54, 52), (66, 64, 51, 54), (52, 56, 48, 42), (56, 53, 44, 48), (68, 69, 80, 83), (40, 41, 93, 95), (43, 47, 63, 62), (47, 44, 61, 63), (58, 60, 57, 51), (60, 59, 53, 57), (36, 38, 72, 73, 88, 89), (50, 49, 100, 96), (42, 45, 69, 68), (45, 43, 67, 69), (41, 90, 93), (3, 1, 37, 39), (0, 2, 38, 36), (6, 5, 90, 41), (4, 6, 41, 40), (29, 28, 62, 63), (27, 29, 63, 61), (24, 26, 60, 58), (26, 25, 59, 60), (14, 16, 50, 99), (16, 15, 49, 50), (5, 14, 99, 90), (1, 4, 40, 37), (25, 27, 61, 59), (28, 3, 39, 62), (15, 0, 36, 49), (2, 24, 58, 38), (66, 65, 76, 75), (67, 39, 71, 84), (99, 50, 96), (69, 67, 84, 80), (64, 66, 75, 79), (82, 81, 92, 91), (65, 68, 83, 76), (81, 85, 94, 92), (98, 97, 74, 77), (39, 37, 86, 87, 70, 71), (101, 88, 73, 78), (37, 40, 95, 86), (98, 77, 82, 91), (97, 101, 78, 74), (75, 76, 77, 74), (79, 75, 74, 78), (81, 82, 83, 80), (85, 81, 80, 84), (82, 77, 76, 83), (70, 85, 84, 71), (78, 73, 72, 79), (49, 36, 89, 100), (91, 92, 93, 90), (92, 94, 95, 93), (97, 98, 99, 96), (101, 97, 96, 100), (98, 91, 90, 99), (94, 87, 86, 95), (88, 101, 100, 89), (85, 70, 87, 94)])
me_cube_003.polygons.foreach_set('use_smooth', [True] * 99)
_uv = me_cube_003.uv_layers.new(name='UVMap')
_uv.uv.foreach_set('vector', [0.125, 0.5, 0.125, 0.5566, 0.125, 0.5566, 0.125, 0.5, 0.375, 0.7422, 0.375, 0.5566, 0.375, 0.5566, 0.375, 0.7422, 0.1341, 0.75, 0.3659, 0.75, 0.3659, 0.75, 0.1341, 0.75, 0.1341, 0.5566, 0.3659, 0.5566, 0.3659, 0.7422, 0.1341, 0.7422, 0.125, 0.5566, 0.125, 0.7422, 0.125, 0.7422, 0.125, 0.5566, 0.375, 0.5566, 0.375, 0.5, 0.375, 0.5, 0.375, 0.5566, 0.3659, 0.7422, 0.375, 0.7422, 0.3737, 0.7489, 0.3659, 0.75, 0.375, 0.7422, 0.375, 0.75, 0.3737, 0.7489, 0.375, 0.7422, 0.3659, 0.75, 0.3659, 0.75, 0.3737, 0.7489, 0.375, 0.75, 0.125, 0.7422, 0.125, 0.7422, 0.1263, 0.7489, 0.125, 0.75, 0.1341, 0.7422, 0.1341, 0.75, 0.1263, 0.7489, 0.125, 0.7422, 0.1341, 0.75, 0.125, 0.75, 0.1263, 0.7489, 0.1341, 0.75, 0.1341, 0.5566, 0.1341, 0.7422, 0.125, 0.7422, 0.125, 0.5566, 0.125, 0.5566, 0.125, 0.7422, 0.125, 0.7422, 0.125, 0.5566, 0.1341, 0.7422, 0.3659, 0.7422, 0.3659, 0.75, 0.1341, 0.75, 0.1341, 0.75, 0.3659, 0.75, 0.3659, 0.75, 0.1341, 0.75, 0.3659, 0.5566, 0.3659, 0.5, 0.375, 0.5, 0.375, 0.5566, 0.375, 0.5566, 0.375, 0.5, 0.375, 0.5, 0.375, 0.5566, 0.375, 0.7422, 0.375, 0.7422, 0.375, 0.75, 0.375, 0.75, 0.375, 0.75, 0.375, 0.75, 0.3659, 0.75, 0.3659, 0.75, 0.125, 0.7422, 0.125, 0.7422, 0.125, 0.75, 0.125, 0.75, 0.125, 0.75, 0.125, 0.75, 0.1341, 0.75, 0.1341, 0.75, 0.1341, 0.5, 0.1341, 0.5566, 0.125, 0.5566, 0.125, 0.5, 0.125, 0.5, 0.125, 0.5566, 0.125, 0.5566, 0.125, 0.5, 0.3659, 0.7422, 0.3659, 0.5566, 0.375, 0.5566, 0.375, 0.7422, 0.375, 0.7422, 0.375, 0.5566, 0.375, 0.5566, 0.375, 0.7422, 0.1341, 0.5, 0.3659, 0.5, 0.3659, 0.5566, 0.1341, 0.5566, 0.125, 0.5566, 0.125, 0.5566, 0.125, 0.5566, 0.125, 0.5566, 0.375, 0.7422, 0.375, 0.7422, 0.375, 0.5566, 0.375, 0.5566, 0.1341, 0.75, 0.1341, 0.75, 0.3659, 0.75, 0.3659, 0.75, 0.1341, 0.5566, 0.1341, 0.7422, 0.3659, 0.7422, 0.3659, 0.5566, 0.125, 0.5566, 0.125, 0.5566, 0.125, 0.7422, 0.125, 0.7422, 0.3659, 0.7422, 0.3659, 0.75, 0.3737, 0.7489, 0.375, 0.7422, 0.375, 0.7422, 0.375, 0.7422, 0.3737, 0.7489, 0.375, 0.75, 0.3659, 0.75, 0.375, 0.75, 0.3737, 0.7489, 0.3659, 0.75, 0.125, 0.7422, 0.125, 0.75, 0.1263, 0.7489, 0.125, 0.7422, 0.1341, 0.7422, 0.125, 0.7422, 0.1263, 0.7489, 0.1341, 0.75, 0.1341, 0.75, 0.1341, 0.75, 0.1263, 0.7489, 0.125, 0.75, 0.1341, 0.5566, 0.125, 0.5566, 0.125, 0.7422, 0.1341, 0.7422, 0.125, 0.5566, 0.125, 0.5566, 0.125, 0.7422, 0.125, 0.7422, 0.1341, 0.7422, 0.1341, 0.75, 0.3659, 0.75, 0.3659, 0.7422, 0.1341, 0.75, 0.1341, 0.75, 0.3659, 0.75, 0.3659, 0.75, 0.3659, 0.5566, 0.375, 0.5566, 0.375, 0.5566, 0.3659, 0.5566, 0.375, 0.5, 0.375, 0.5, 0.375, 0.5, 0.375, 0.5, 0.375, 0.7422, 0.375, 0.75, 0.375, 0.75, 0.375, 0.7422, 0.375, 0.75, 0.3659, 0.75, 0.3659, 0.75, 0.375, 0.75, 0.125, 0.7422, 0.125, 0.75, 0.125, 0.75, 0.125, 0.7422, 0.125, 0.75, 0.1341, 0.75, 0.1341, 0.75, 0.125, 0.75, 0.125, 0.5, 0.125, 0.5566, 0.125, 0.5566, 0.125, 0.5533, 0.125, 0.5034, 0.125, 0.5, 0.125, 0.5, 0.125, 0.5, 0.125, 0.5, 0.125, 0.5, 0.3659, 0.7422, 0.375, 0.7422, 0.375, 0.5566, 0.3659, 0.5566, 0.375, 0.7422, 0.375, 0.7422, 0.375, 0.5566, 0.375, 0.5566, 0.375, 0.5, 0.3659, 0.5, 0.375, 0.5, 0.375, 0.5566, 0.375, 0.5, 0.375, 0.5, 0.375, 0.5566, 0.125, 0.5, 0.125, 0.5566, 0.125, 0.5566, 0.125, 0.5, 0.375, 0.5, 0.3659, 0.5, 0.3659, 0.5, 0.375, 0.5, 0.375, 0.5, 0.375, 0.5, 0.375, 0.5, 0.375, 0.5, 0.375, 0.75, 0.375, 0.7422, 0.375, 0.7422, 0.375, 0.75, 0.3659, 0.75, 0.375, 0.75, 0.375, 0.75, 0.3659, 0.75, 0.125, 0.7422, 0.125, 0.75, 0.125, 0.75, 0.125, 0.7422, 0.125, 0.75, 0.1341, 0.75, 0.1341, 0.75, 0.125, 0.75, 0.1341, 0.5, 0.125, 0.5, 0.125, 0.5, 0.1341, 0.5, 0.125, 0.5, 0.125, 0.5, 0.125, 0.5, 0.125, 0.5, 0.3659, 0.5, 0.1341, 0.5, 0.1341, 0.5, 0.3659, 0.5, 0.375, 0.5, 0.375, 0.5, 0.375, 0.5, 0.375, 0.5, 0.1341, 0.75, 0.3659, 0.75, 0.3659, 0.75, 0.1341, 0.75, 0.375, 0.7422, 0.375, 0.5566, 0.375, 0.5566, 0.375, 0.7422, 0.125, 0.5, 0.125, 0.5, 0.125, 0.5, 0.125, 0.5, 0.125, 0.5566, 0.125, 0.7422, 0.125, 0.7422, 0.125, 0.5566, 0.125, 0.5566, 0.1341, 0.5566, 0.1341, 0.5566, 0.125, 0.5566, 0.375, 0.5566, 0.375, 0.5566, 0.375, 0.5566, 0.375, 0.5566, 0.1341, 0.5, 0.125, 0.5, 0.125, 0.5, 0.375, 0.5566, 0.375, 0.5566, 0.375, 0.5566, 0.375, 0.5566, 0.125, 0.5566, 0.125, 0.5566, 0.125, 0.5566, 0.125, 0.5566, 0.3659, 0.5533, 0.375, 0.5533, 0.375, 0.5034, 0.3659, 0.5034, 0.1341, 0.5566, 0.3659, 0.5566, 0.3659, 0.5566, 0.1341, 0.5566, 0.375, 0.5533, 0.375, 0.5533, 0.375, 0.5034, 0.375, 0.5034, 0.1341, 0.5034, 0.125, 0.5034, 0.125, 0.5533, 0.1341, 0.5533, 0.375, 0.5566, 0.375, 0.5, 0.375, 0.5, 0.375, 0.5034, 0.375, 0.5533, 0.375, 0.5566, 0.125, 0.5034, 0.125, 0.5034, 0.125, 0.5533, 0.125, 0.5533, 0.375, 0.5, 0.375, 0.5, 0.375, 0.5, 0.375, 0.5, 0.1341, 0.5034, 0.1341, 0.5533, 0.3659, 0.5533, 0.3659, 0.5034, 0.125, 0.5034, 0.125, 0.5034, 0.125, 0.5533, 0.125, 0.5533, 0.125, 0.5566, 0.1341, 0.5566, 0.1341, 0.5533, 0.125, 0.5533, 0.125, 0.5566, 0.125, 0.5566, 0.125, 0.5533, 0.125, 0.5533, 0.375, 0.5533, 0.3659, 0.5533, 0.3659, 0.5566, 0.375, 0.5566, 0.375, 0.5533, 0.375, 0.5533, 0.375, 0.5566, 0.375, 0.5566, 0.3659, 0.5533, 0.1341, 0.5533, 0.1341, 0.5566, 0.3659, 0.5566, 0.375, 0.5533, 0.375, 0.5533, 0.375, 0.5566, 0.375, 0.5566, 0.125, 0.5533, 0.125, 0.5533, 0.125, 0.5566, 0.125, 0.5566, 0.125, 0.5, 0.125, 0.5, 0.125, 0.5, 0.125, 0.5, 0.3659, 0.5034, 0.375, 0.5034, 0.375, 0.5, 0.3659, 0.5, 0.375, 0.5034, 0.375, 0.5034, 0.375, 0.5, 0.375, 0.5, 0.125, 0.5034, 0.1341, 0.5034, 0.1341, 0.5, 0.125, 0.5, 0.125, 0.5034, 0.125, 0.5034, 0.125, 0.5, 0.125, 0.5, 0.1341, 0.5034, 0.3659, 0.5034, 0.3659, 0.5, 0.1341, 0.5, 0.375, 0.5034, 0.375, 0.5034, 0.375, 0.5, 0.375, 0.5, 0.125, 0.5034, 0.125, 0.5034, 0.125, 0.5, 0.125, 0.5, 0.375, 0.5533, 0.375, 0.5533, 0.375, 0.5034, 0.375, 0.5034])
me_cube_003.materials.append(mat_material)
me_cube_003.use_mirror_vertex_groups = False
me_cube_003.update()
me_cube_004 = bpy.data.meshes.new('Cube.004')
me_cube_004.from_pydata([(0.241, 0.1426, 0.007855), (0.241, 0.1437, -0.01404), (0.241, -0.1566, 0.02853), (0.241, -0.1555, 0.006635), (-0.241, 0.1426, 0.007855), (-0.241, 0.1437, -0.01404), (-0.241, -0.1566, 0.02853), (-0.241, -0.1555, 0.006635), (0.1163, -0.008587, 0.04936), (0.1163, -0.004349, -0.03487), (-0.1163, -0.008587, 0.04936), (-0.1163, -0.004349, -0.03487), (-4.933e-19, -0.08078, 0.05434), (-1.087e-18, -0.07654, -0.02988), (2.706e-19, 0.0636, 0.04437), (-3.233e-19, 0.06784, -0.03985), (-1.024e-18, -0.002076, -0.08003), (2.071e-19, -0.01086, 0.09452)], [], [(8, 9, 3, 2), (12, 13, 7, 6), (10, 11, 5, 4), (14, 15, 1, 0), (17, 10, 4, 14), (16, 9, 1, 15), (13, 3, 9, 16), (12, 6, 10, 17), (6, 7, 11, 10), (0, 1, 9, 8), (2, 12, 17, 8), (7, 13, 16, 11), (11, 16, 15, 5), (8, 17, 14, 0), (4, 5, 15, 14), (2, 3, 13, 12)])
me_cube_004.polygons.foreach_set('use_smooth', [True] * 16)
_uv = me_cube_004.uv_layers.new(name='UVMap')
_uv.uv.foreach_set('vector', [0.375, 0.125, 0.625, 0.125, 0.625, 0.25, 0.375, 0.25, 0.375, 0.375, 0.625, 0.375, 0.625, 0.5, 0.375, 0.5, 0.375, 0.625, 0.625, 0.625, 0.625, 0.75, 0.375, 0.75, 0.375, 0.875, 0.625, 0.875, 0.625, 1.0, 0.375, 1.0, 0.25, 0.625, 0.375, 0.625, 0.375, 0.75, 0.25, 0.75, 0.75, 0.625, 0.875, 0.625, 0.875, 0.75, 0.75, 0.75, 0.75, 0.5, 0.875, 0.5, 0.875, 0.625, 0.75, 0.625, 0.25, 0.5, 0.375, 0.5, 0.375, 0.625, 0.25, 0.625, 0.375, 0.5, 0.625, 0.5, 0.625, 0.625, 0.375, 0.625, 0.375, 0.0, 0.625, 0.0, 0.625, 0.125, 0.375, 0.125, 0.125, 0.5, 0.25, 0.5, 0.25, 0.625, 0.125, 0.625, 0.625, 0.5, 0.75, 0.5, 0.75, 0.625, 0.625, 0.625, 0.625, 0.625, 0.75, 0.625, 0.75, 0.75, 0.625, 0.75, 0.125, 0.625, 0.25, 0.625, 0.25, 0.75, 0.125, 0.75, 0.375, 0.75, 0.625, 0.75, 0.625, 0.875, 0.375, 0.875, 0.375, 0.25, 0.625, 0.25, 0.625, 0.375, 0.375, 0.375])
me_cube_004.update()
me_cube_005 = bpy.data.meshes.new('Cube.005')
me_cube_005.from_pydata([(0.241, 0.1426, 0.007855), (0.241, 0.1437, -0.01404), (0.241, -0.1566, 0.02853), (0.241, -0.1555, 0.006635), (-0.241, 0.1426, 0.007855), (-0.241, 0.1437, -0.01404), (-0.241, -0.1566, 0.02853), (-0.241, -0.1555, 0.006635), (0.1163, -0.008587, 0.04936), (0.1163, -0.004349, -0.03487), (-0.1163, -0.008587, 0.04936), (-0.1163, -0.004349, -0.03487), (-4.933e-19, -0.08078, 0.05434), (-1.087e-18, -0.07654, -0.02988), (2.706e-19, 0.0636, 0.04437), (-3.233e-19, 0.06784, -0.03985), (-1.024e-18, -0.002076, -0.08003), (2.071e-19, -0.01086, 0.09452)], [], [(8, 9, 3, 2), (12, 13, 7, 6), (10, 11, 5, 4), (14, 15, 1, 0), (17, 10, 4, 14), (16, 9, 1, 15), (13, 3, 9, 16), (12, 6, 10, 17), (6, 7, 11, 10), (0, 1, 9, 8), (2, 12, 17, 8), (7, 13, 16, 11), (11, 16, 15, 5), (8, 17, 14, 0), (4, 5, 15, 14), (2, 3, 13, 12)])
me_cube_005.polygons.foreach_set('use_smooth', [True] * 16)
_uv = me_cube_005.uv_layers.new(name='UVMap')
_uv.uv.foreach_set('vector', [0.375, 0.125, 0.625, 0.125, 0.625, 0.25, 0.375, 0.25, 0.375, 0.375, 0.625, 0.375, 0.625, 0.5, 0.375, 0.5, 0.375, 0.625, 0.625, 0.625, 0.625, 0.75, 0.375, 0.75, 0.375, 0.875, 0.625, 0.875, 0.625, 1.0, 0.375, 1.0, 0.25, 0.625, 0.375, 0.625, 0.375, 0.75, 0.25, 0.75, 0.75, 0.625, 0.875, 0.625, 0.875, 0.75, 0.75, 0.75, 0.75, 0.5, 0.875, 0.5, 0.875, 0.625, 0.75, 0.625, 0.25, 0.5, 0.375, 0.5, 0.375, 0.625, 0.25, 0.625, 0.375, 0.5, 0.625, 0.5, 0.625, 0.625, 0.375, 0.625, 0.375, 0.0, 0.625, 0.0, 0.625, 0.125, 0.375, 0.125, 0.125, 0.5, 0.25, 0.5, 0.25, 0.625, 0.125, 0.625, 0.625, 0.5, 0.75, 0.5, 0.75, 0.625, 0.625, 0.625, 0.625, 0.625, 0.75, 0.625, 0.75, 0.75, 0.625, 0.75, 0.125, 0.625, 0.25, 0.625, 0.25, 0.75, 0.125, 0.75, 0.375, 0.75, 0.625, 0.75, 0.625, 0.875, 0.375, 0.875, 0.375, 0.25, 0.625, 0.25, 0.625, 0.375, 0.375, 0.375])
me_cube_005.update()
me_cube_006 = bpy.data.meshes.new('Cube.006')
me_cube_006.from_pydata([(0.5701, 0.3265, 0.4716), (0.5701, 0.3265, 1.517), (0.5701, 0.3968, 0.4716), (0.5701, 0.3968, 1.517), (1.344, 0.3265, 0.4716), (1.344, 0.3265, 1.517), (1.344, 0.3968, 0.4716), (1.344, 0.3968, 1.517)], [], [(0, 1, 3, 2), (6, 7, 5, 4), (2, 6, 4, 0), (7, 3, 1, 5)])
_uv = me_cube_006.uv_layers.new(name='UVMap')
_uv.uv.foreach_set('vector', [0.375, 0.0, 0.625, 0.0, 0.625, 0.25, 0.375, 0.25, 0.375, 0.5, 0.625, 0.5, 0.625, 0.75, 0.375, 0.75, 0.125, 0.5, 0.375, 0.5, 0.375, 0.75, 0.125, 0.75, 0.625, 0.5, 0.875, 0.5, 0.875, 0.75, 0.625, 0.75])
me_cube_006.update()

# ---- objects
ob_cube = bpy.data.objects.new('Cube', me_cube)
ob_light = bpy.data.objects.new('Light', light_light)
ob_camera = bpy.data.objects.new('Camera', cam_camera)
ob_cube_001 = bpy.data.objects.new('Cube.001', me_cube_001)
ob_cube_002 = bpy.data.objects.new('Cube.002', me_cube_002)
ob_plane = bpy.data.objects.new('Plane', me_plane)
ob_cube_003 = bpy.data.objects.new('Cube.003', me_cube_003)
ob_cube_004 = bpy.data.objects.new('Cube.004', me_cube_004)
ob_cube_005 = bpy.data.objects.new('Cube.005', me_cube_005)
ob_cube_006 = bpy.data.objects.new('Cube.006', me_cube_006)

# ---- transforms, parenting, visibility, modifiers, constraints
ob_cube.location = (0.0, 0.0, 0.0)
ob_cube.lock_rotations_4d = False
ob_cube.empty_display_type = 'ARROWS'
ob_cube.lineart.crease_threshold = 0.0
_m = ob_cube.modifiers.new('Bevel', 'BEVEL')
_m.width = 0.006
_m.width_pct = 0.006
_m.segments = 2
_m = ob_cube.modifiers.new('Boolean', 'BOOLEAN')
_m.object = ob_cube_006
ob_light.location = (4.076, 1.005, 5.904)
ob_light.rotation_euler = (0.6503, 0.05522, 1.866)
ob_light.lock_rotations_4d = False
ob_light.empty_display_type = 'ARROWS'
ob_light.color = (0.0, 0.0, 0.0, 0.0)
ob_light.lineart.crease_threshold = 0.0
ob_camera.location = (7.359, -6.926, 4.958)
ob_camera.rotation_euler = (1.109, 0.0, 0.8149)
ob_camera.lock_rotations_4d = False
ob_camera.empty_display_type = 'ARROWS'
ob_camera.color = (0.0, 0.0, 0.0, 0.0)
ob_camera.display_type = 'WIRE'
ob_camera.lineart.crease_threshold = 0.0
ob_cube_001.location = (0.0, 0.0, 0.0)
ob_cube_001.lock_rotations_4d = False
ob_cube_001.empty_display_type = 'ARROWS'
ob_cube_001.lineart.crease_threshold = 0.0
_m = ob_cube_001.modifiers.new('Array', 'ARRAY')
_m.count = 5
_m.relative_offset_displace = (0.0, 1.0, 0.0)
ob_cube_002.location = (-0.5642, 0.2779, -0.7607)
ob_cube_002.lock_rotations_4d = False
ob_cube_002.empty_display_type = 'ARROWS'
ob_cube_002.lineart.crease_threshold = 0.0
_m = ob_cube_002.modifiers.new('Bevel', 'BEVEL')
_m.width = 0.026
_m.width_pct = 0.026
_m.segments = 2
_m = ob_cube_002.modifiers.new('Auto Smooth', 'NODES')
_m.node_group = ng_auto_smooth
_gi = [s.identifier for s in ng_auto_smooth.interface.items_tree if s.item_type == 'SOCKET' and s.in_out == 'INPUT']
_m[_gi[1]] = 1.047  # Angle
ob_plane.location = (-0.2076, -0.2772, -0.8039)
_m = ob_plane.modifiers.new('Bevel', 'BEVEL')
_m.width = 0.005
_m.width_pct = 0.005
_m.segments = 2
ob_cube_003.location = (-0.5642, 0.2779, -0.7607)
ob_cube_003.lock_rotations_4d = False
ob_cube_003.empty_display_type = 'ARROWS'
ob_cube_003.lineart.crease_threshold = 0.0
_m = ob_cube_003.modifiers.new('Subdivision', 'SUBSURF')
_m.levels = 2
_m = ob_cube_003.modifiers.new('Auto Smooth', 'NODES')
_m.node_group = ng_auto_smooth
_gi = [s.identifier for s in ng_auto_smooth.interface.items_tree if s.item_type == 'SOCKET' and s.in_out == 'INPUT']
_m[_gi[1]] = 1.047  # Angle
ob_cube_004.location = (-0.5545, 0.7342, -0.6622)
ob_cube_004.rotation_euler = (0.499, 1.063e-16, 2.707e-17)
_m = ob_cube_004.modifiers.new('Subdivision', 'SUBSURF')
_m.levels = 3
_m = ob_cube_004.modifiers.new('Auto Smooth', 'NODES')
_m.node_group = ng_auto_smooth
_gi = [s.identifier for s in ng_auto_smooth.interface.items_tree if s.item_type == 'SOCKET' and s.in_out == 'INPUT']
_m[_gi[1]] = 1.047  # Angle
ob_cube_005.location = (-0.5545, 0.6126, -0.6622)
ob_cube_005.rotation_euler = (0.499, 1.063e-16, 2.707e-17)
ob_cube_005.scale = (0.6203, 0.6203, 0.6203)
_m = ob_cube_005.modifiers.new('Subdivision', 'SUBSURF')
_m.levels = 2
_m = ob_cube_005.modifiers.new('Auto Smooth', 'NODES')
_m.node_group = ng_auto_smooth
_gi = [s.identifier for s in ng_auto_smooth.interface.items_tree if s.item_type == 'SOCKET' and s.in_out == 'INPUT']
_m[_gi[1]] = 1.047  # Angle
ob_cube_006.location = (-0.5545, 0.6734, -0.7161)

# ---- collection membership
col_collection.objects.link(ob_cube)
col_collection.objects.link(ob_light)
col_collection.objects.link(ob_camera)
col_collection.objects.link(ob_cube_001)
col_collection.objects.link(ob_cube_002)
col_collection.objects.link(ob_plane)
col_collection.objects.link(ob_cube_003)
col_collection.objects.link(ob_cube_004)
col_collection.objects.link(ob_cube_005)
col_collection.objects.link(ob_cube_006)

# ---- scene / render settings (as saved in the file)
scene.camera = ob_camera
scene.frame_start = 1; scene.frame_end = 250; scene.frame_set(1)
scene.render.engine = 'BLENDER_EEVEE_NEXT'
scene.cycles.sampling_pattern = 'TABULATED_SOBOL'
scene.view_settings.view_transform = 'Filmic'
bpy.context.view_layer.update()
